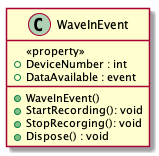

The diagram above was rendered by PlantUML. Its source (embedded in the PNG):
@startuml
class WaveInEvent
{
    << property >> 
    +DeviceNumber : int
    +DataAvailable : event
    +WaveInEvent()
    +StartRecording(): void
    +StopRecorging(): void
    +Dispose() : void 
}
@enduml